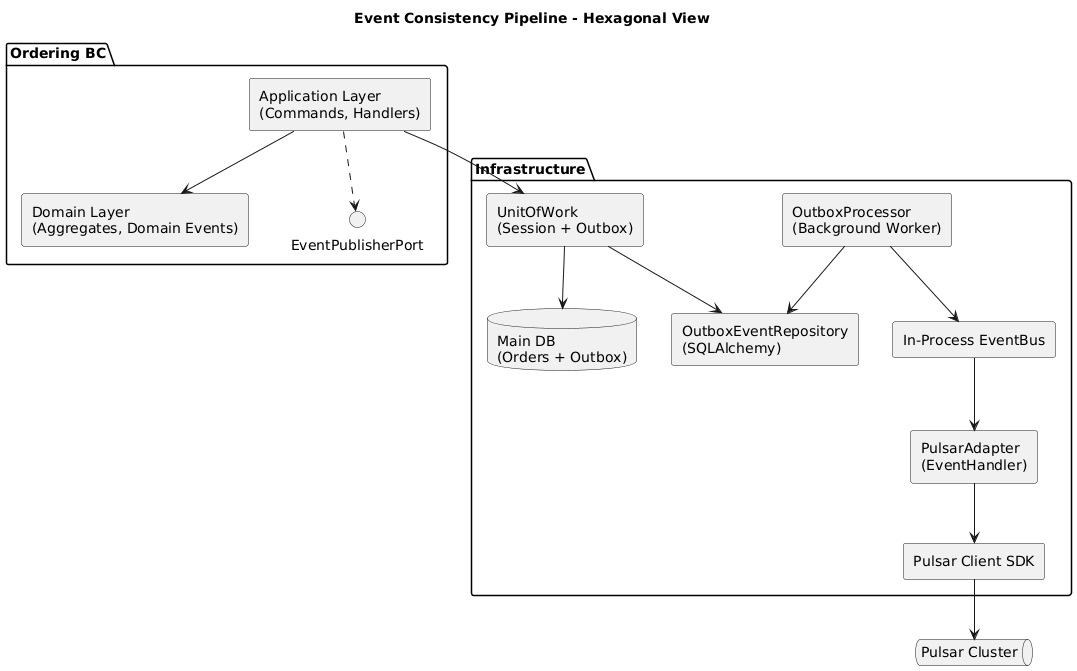

The diagram above was rendered by PlantUML. Its source (embedded in the PNG):
@startuml
title Event Consistency Pipeline - Hexagonal View

skinparam componentStyle rectangle

package "Ordering BC" {
  [Application Layer\n(Commands, Handlers)] as App
  [Domain Layer\n(Aggregates, Domain Events)] as Domain

  interface EventPublisherPort

  App --> Domain
  App ..> EventPublisherPort
}

package "Infrastructure" {
  [OutboxEventRepository\n(SQLAlchemy)] as OutboxRepo
  [UnitOfWork\n(Session + Outbox)] as UoW
  [OutboxProcessor\n(Background Worker)] as OutboxProcessor
  [In-Process EventBus] as EventBus
  [PulsarAdapter\n(EventHandler)] as PulsarAdapter
  [Pulsar Client SDK] as PulsarClient

  database "Main DB\n(Orders + Outbox)" as MainDB
}

queue "Pulsar Cluster" as Pulsar

' 依赖关系
App --> UoW
UoW --> MainDB
UoW --> OutboxRepo

OutboxProcessor --> OutboxRepo
OutboxProcessor --> EventBus

EventBus --> PulsarAdapter
PulsarAdapter --> PulsarClient
PulsarClient --> Pulsar
@enduml